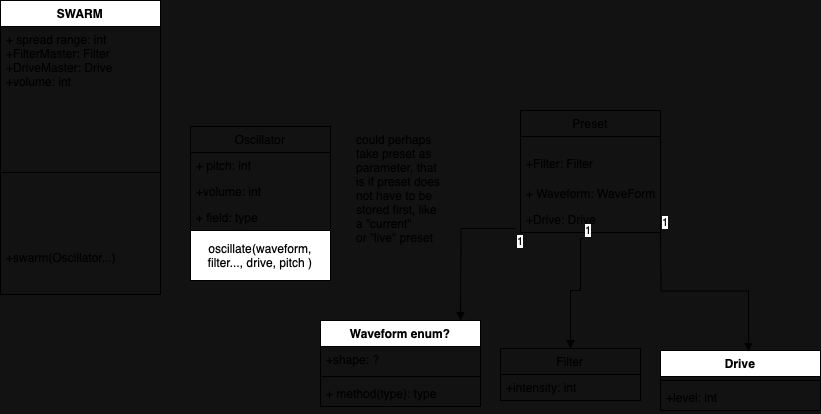

The diagram above was exported from draw.io. Its source (the exported page's mxGraphModel, read from the mxfile embedded in the PNG):
<mxGraphModel dx="794" dy="547" grid="1" gridSize="10" guides="1" tooltips="1" connect="1" arrows="1" fold="1" page="1" pageScale="1" pageWidth="850" pageHeight="1100" math="0" shadow="0">
  <root>
    <mxCell id="0" />
    <mxCell id="1" parent="0" />
    <mxCell id="S1jPwIcToBJFBvIgMLHQ-1" value="Preset" style="swimlane;fontStyle=0;childLayout=stackLayout;horizontal=1;startSize=26;fillColor=none;horizontalStack=0;resizeParent=1;resizeParentMax=0;resizeLast=0;collapsible=1;marginBottom=0;whiteSpace=wrap;html=1;" parent="1" vertex="1">
      <mxGeometry x="590" y="150" width="140" height="122" as="geometry" />
    </mxCell>
    <mxCell id="S1jPwIcToBJFBvIgMLHQ-2" value="&lt;br&gt;+Filter: Filter&lt;br&gt;" style="text;strokeColor=none;fillColor=none;align=left;verticalAlign=top;spacingLeft=4;spacingRight=4;overflow=hidden;rotatable=0;points=[[0,0.5],[1,0.5]];portConstraint=eastwest;whiteSpace=wrap;html=1;" parent="S1jPwIcToBJFBvIgMLHQ-1" vertex="1">
      <mxGeometry y="26" width="140" height="44" as="geometry" />
    </mxCell>
    <mxCell id="S1jPwIcToBJFBvIgMLHQ-3" value="+ Waveform: WaveForm" style="text;strokeColor=none;fillColor=none;align=left;verticalAlign=top;spacingLeft=4;spacingRight=4;overflow=hidden;rotatable=0;points=[[0,0.5],[1,0.5]];portConstraint=eastwest;whiteSpace=wrap;html=1;" parent="S1jPwIcToBJFBvIgMLHQ-1" vertex="1">
      <mxGeometry y="70" width="140" height="26" as="geometry" />
    </mxCell>
    <mxCell id="S1jPwIcToBJFBvIgMLHQ-4" value="+Drive: Drive" style="text;strokeColor=none;fillColor=none;align=left;verticalAlign=top;spacingLeft=4;spacingRight=4;overflow=hidden;rotatable=0;points=[[0,0.5],[1,0.5]];portConstraint=eastwest;whiteSpace=wrap;html=1;" parent="S1jPwIcToBJFBvIgMLHQ-1" vertex="1">
      <mxGeometry y="96" width="140" height="26" as="geometry" />
    </mxCell>
    <mxCell id="S1jPwIcToBJFBvIgMLHQ-5" value="Oscillator" style="swimlane;fontStyle=0;childLayout=stackLayout;horizontal=1;startSize=26;fillColor=none;horizontalStack=0;resizeParent=1;resizeParentMax=0;resizeLast=0;collapsible=1;marginBottom=0;whiteSpace=wrap;html=1;" parent="1" vertex="1">
      <mxGeometry x="260" y="166" width="140" height="104" as="geometry" />
    </mxCell>
    <mxCell id="S1jPwIcToBJFBvIgMLHQ-6" value="+ pitch: int" style="text;strokeColor=none;fillColor=none;align=left;verticalAlign=top;spacingLeft=4;spacingRight=4;overflow=hidden;rotatable=0;points=[[0,0.5],[1,0.5]];portConstraint=eastwest;whiteSpace=wrap;html=1;" parent="S1jPwIcToBJFBvIgMLHQ-5" vertex="1">
      <mxGeometry y="26" width="140" height="26" as="geometry" />
    </mxCell>
    <mxCell id="S1jPwIcToBJFBvIgMLHQ-7" value="+volume: int" style="text;strokeColor=none;fillColor=none;align=left;verticalAlign=top;spacingLeft=4;spacingRight=4;overflow=hidden;rotatable=0;points=[[0,0.5],[1,0.5]];portConstraint=eastwest;whiteSpace=wrap;html=1;" parent="S1jPwIcToBJFBvIgMLHQ-5" vertex="1">
      <mxGeometry y="52" width="140" height="26" as="geometry" />
    </mxCell>
    <mxCell id="S1jPwIcToBJFBvIgMLHQ-8" value="+ field: type" style="text;strokeColor=none;fillColor=none;align=left;verticalAlign=top;spacingLeft=4;spacingRight=4;overflow=hidden;rotatable=0;points=[[0,0.5],[1,0.5]];portConstraint=eastwest;whiteSpace=wrap;html=1;" parent="S1jPwIcToBJFBvIgMLHQ-5" vertex="1">
      <mxGeometry y="78" width="140" height="26" as="geometry" />
    </mxCell>
    <mxCell id="S1jPwIcToBJFBvIgMLHQ-9" value="Waveform enum?" style="swimlane;fontStyle=1;align=center;verticalAlign=top;childLayout=stackLayout;horizontal=1;startSize=26;horizontalStack=0;resizeParent=1;resizeParentMax=0;resizeLast=0;collapsible=1;marginBottom=0;whiteSpace=wrap;html=1;" parent="1" vertex="1">
      <mxGeometry x="390" y="360" width="160" height="86" as="geometry" />
    </mxCell>
    <mxCell id="S1jPwIcToBJFBvIgMLHQ-10" value="+shape: ?" style="text;strokeColor=none;fillColor=none;align=left;verticalAlign=top;spacingLeft=4;spacingRight=4;overflow=hidden;rotatable=0;points=[[0,0.5],[1,0.5]];portConstraint=eastwest;whiteSpace=wrap;html=1;" parent="S1jPwIcToBJFBvIgMLHQ-9" vertex="1">
      <mxGeometry y="26" width="160" height="26" as="geometry" />
    </mxCell>
    <mxCell id="S1jPwIcToBJFBvIgMLHQ-11" value="" style="line;strokeWidth=1;fillColor=none;align=left;verticalAlign=middle;spacingTop=-1;spacingLeft=3;spacingRight=3;rotatable=0;labelPosition=right;points=[];portConstraint=eastwest;strokeColor=inherit;" parent="S1jPwIcToBJFBvIgMLHQ-9" vertex="1">
      <mxGeometry y="52" width="160" height="8" as="geometry" />
    </mxCell>
    <mxCell id="S1jPwIcToBJFBvIgMLHQ-12" value="+ method(type): type" style="text;strokeColor=none;fillColor=none;align=left;verticalAlign=top;spacingLeft=4;spacingRight=4;overflow=hidden;rotatable=0;points=[[0,0.5],[1,0.5]];portConstraint=eastwest;whiteSpace=wrap;html=1;" parent="S1jPwIcToBJFBvIgMLHQ-9" vertex="1">
      <mxGeometry y="60" width="160" height="26" as="geometry" />
    </mxCell>
    <mxCell id="S1jPwIcToBJFBvIgMLHQ-17" value="oscillate(waveform, filter..., drive, pitch )" style="html=1;whiteSpace=wrap;" parent="1" vertex="1">
      <mxGeometry x="260" y="270" width="140" height="50" as="geometry" />
    </mxCell>
    <mxCell id="S1jPwIcToBJFBvIgMLHQ-18" value="Filter" style="swimlane;fontStyle=0;childLayout=stackLayout;horizontal=1;startSize=26;fillColor=none;horizontalStack=0;resizeParent=1;resizeParentMax=0;resizeLast=0;collapsible=1;marginBottom=0;whiteSpace=wrap;html=1;" parent="1" vertex="1">
      <mxGeometry x="570" y="388" width="140" height="52" as="geometry" />
    </mxCell>
    <mxCell id="S1jPwIcToBJFBvIgMLHQ-21" value="+intensity: int" style="text;strokeColor=none;fillColor=none;align=left;verticalAlign=top;spacingLeft=4;spacingRight=4;overflow=hidden;rotatable=0;points=[[0,0.5],[1,0.5]];portConstraint=eastwest;whiteSpace=wrap;html=1;" parent="S1jPwIcToBJFBvIgMLHQ-18" vertex="1">
      <mxGeometry y="26" width="140" height="26" as="geometry" />
    </mxCell>
    <mxCell id="S1jPwIcToBJFBvIgMLHQ-22" value="Drive" style="swimlane;fontStyle=1;align=center;verticalAlign=top;childLayout=stackLayout;horizontal=1;startSize=26;horizontalStack=0;resizeParent=1;resizeParentMax=0;resizeLast=0;collapsible=1;marginBottom=0;whiteSpace=wrap;html=1;" parent="1" vertex="1">
      <mxGeometry x="730" y="390" width="160" height="60" as="geometry" />
    </mxCell>
    <mxCell id="S1jPwIcToBJFBvIgMLHQ-24" value="" style="line;strokeWidth=1;fillColor=none;align=left;verticalAlign=middle;spacingTop=-1;spacingLeft=3;spacingRight=3;rotatable=0;labelPosition=right;points=[];portConstraint=eastwest;strokeColor=inherit;" parent="S1jPwIcToBJFBvIgMLHQ-22" vertex="1">
      <mxGeometry y="26" width="160" height="8" as="geometry" />
    </mxCell>
    <mxCell id="S1jPwIcToBJFBvIgMLHQ-25" value="+level: int" style="text;strokeColor=none;fillColor=none;align=left;verticalAlign=top;spacingLeft=4;spacingRight=4;overflow=hidden;rotatable=0;points=[[0,0.5],[1,0.5]];portConstraint=eastwest;whiteSpace=wrap;html=1;" parent="S1jPwIcToBJFBvIgMLHQ-22" vertex="1">
      <mxGeometry y="34" width="160" height="26" as="geometry" />
    </mxCell>
    <mxCell id="S1jPwIcToBJFBvIgMLHQ-33" value="1" style="endArrow=block;endFill=1;html=1;edgeStyle=orthogonalEdgeStyle;align=left;verticalAlign=top;rounded=0;exitX=-0.036;exitY=0.846;exitDx=0;exitDy=0;exitPerimeter=0;" parent="1" source="S1jPwIcToBJFBvIgMLHQ-4" edge="1">
      <mxGeometry x="-1" relative="1" as="geometry">
        <mxPoint x="370" y="360" as="sourcePoint" />
        <mxPoint x="530" y="360" as="targetPoint" />
      </mxGeometry>
    </mxCell>
    <mxCell id="S1jPwIcToBJFBvIgMLHQ-35" value="" style="endArrow=block;endFill=1;html=1;edgeStyle=orthogonalEdgeStyle;align=left;verticalAlign=top;rounded=0;exitX=0.45;exitY=1.231;exitDx=0;exitDy=0;exitPerimeter=0;" parent="1" source="S1jPwIcToBJFBvIgMLHQ-4" target="S1jPwIcToBJFBvIgMLHQ-18" edge="1">
      <mxGeometry x="-1" relative="1" as="geometry">
        <mxPoint x="370" y="360" as="sourcePoint" />
        <mxPoint x="530" y="360" as="targetPoint" />
        <Array as="points">
          <mxPoint x="650" y="278" />
          <mxPoint x="650" y="330" />
          <mxPoint x="640" y="330" />
        </Array>
      </mxGeometry>
    </mxCell>
    <mxCell id="S1jPwIcToBJFBvIgMLHQ-36" value="1" style="edgeLabel;resizable=0;html=1;align=left;verticalAlign=bottom;" parent="S1jPwIcToBJFBvIgMLHQ-35" connectable="0" vertex="1">
      <mxGeometry x="-1" relative="1" as="geometry" />
    </mxCell>
    <mxCell id="S1jPwIcToBJFBvIgMLHQ-37" value="" style="endArrow=block;endFill=1;html=1;edgeStyle=orthogonalEdgeStyle;align=left;verticalAlign=top;rounded=0;entryX=0.55;entryY=0.017;entryDx=0;entryDy=0;entryPerimeter=0;" parent="1" target="S1jPwIcToBJFBvIgMLHQ-22" edge="1">
      <mxGeometry x="-1" relative="1" as="geometry">
        <mxPoint x="730" y="270" as="sourcePoint" />
        <mxPoint x="830" y="270" as="targetPoint" />
      </mxGeometry>
    </mxCell>
    <mxCell id="S1jPwIcToBJFBvIgMLHQ-38" value="1" style="edgeLabel;resizable=0;html=1;align=left;verticalAlign=bottom;" parent="S1jPwIcToBJFBvIgMLHQ-37" connectable="0" vertex="1">
      <mxGeometry x="-1" relative="1" as="geometry" />
    </mxCell>
    <mxCell id="S1jPwIcToBJFBvIgMLHQ-40" value="could perhaps take preset as parameter, that is if preset does not have to be stored first, like a &quot;current&quot;&lt;br&gt;or &quot;live&quot; preset" style="text;strokeColor=none;fillColor=none;align=left;verticalAlign=top;spacingLeft=4;spacingRight=4;overflow=hidden;rotatable=0;points=[[0,0.5],[1,0.5]];portConstraint=eastwest;whiteSpace=wrap;html=1;" parent="1" vertex="1">
      <mxGeometry x="420" y="166" width="100" height="150" as="geometry" />
    </mxCell>
    <mxCell id="3pJ73FAniLaDoTYtY676-1" value="SWARM" style="swimlane;fontStyle=1;align=center;verticalAlign=top;childLayout=stackLayout;horizontal=1;startSize=26;horizontalStack=0;resizeParent=1;resizeParentMax=0;resizeLast=0;collapsible=1;marginBottom=0;whiteSpace=wrap;html=1;" vertex="1" parent="1">
      <mxGeometry x="70" y="40" width="160" height="294" as="geometry" />
    </mxCell>
    <mxCell id="3pJ73FAniLaDoTYtY676-2" value="+ spread range: int&lt;br&gt;+FilterMaster: Filter&lt;br&gt;+DriveMaster: Drive&lt;br&gt;+volume: int" style="text;strokeColor=none;fillColor=none;align=left;verticalAlign=top;spacingLeft=4;spacingRight=4;overflow=hidden;rotatable=0;points=[[0,0.5],[1,0.5]];portConstraint=eastwest;whiteSpace=wrap;html=1;" vertex="1" parent="3pJ73FAniLaDoTYtY676-1">
      <mxGeometry y="26" width="160" height="74" as="geometry" />
    </mxCell>
    <mxCell id="3pJ73FAniLaDoTYtY676-3" value="" style="line;strokeWidth=1;fillColor=none;align=left;verticalAlign=middle;spacingTop=-1;spacingLeft=3;spacingRight=3;rotatable=0;labelPosition=right;points=[];portConstraint=eastwest;strokeColor=inherit;" vertex="1" parent="3pJ73FAniLaDoTYtY676-1">
      <mxGeometry y="100" width="160" height="144" as="geometry" />
    </mxCell>
    <mxCell id="3pJ73FAniLaDoTYtY676-4" value="+swarm(Oscillator...)" style="text;strokeColor=none;fillColor=none;align=left;verticalAlign=top;spacingLeft=4;spacingRight=4;overflow=hidden;rotatable=0;points=[[0,0.5],[1,0.5]];portConstraint=eastwest;whiteSpace=wrap;html=1;" vertex="1" parent="3pJ73FAniLaDoTYtY676-1">
      <mxGeometry y="244" width="160" height="50" as="geometry" />
    </mxCell>
  </root>
</mxGraphModel>